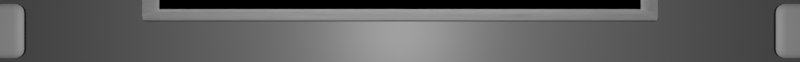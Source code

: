 # Source: UI.blend  (saved by Blender 2.80.75; exported with 4.5.12 LTS)
import bpy
from mathutils import Matrix  # noqa: F401  (used for matrix-valued properties, if any)

bpy.ops.wm.read_factory_settings(use_empty=True)
scene = bpy.context.scene
scene.name = 'Scene'

# ---- collections
col_collection = bpy.data.collections.new('Collection'); scene.collection.children.link(col_collection)

# ---- materials (node trees are filled in below, after node groups)
mat_material = bpy.data.materials.new('Material')
mat_material.alpha_threshold = 0.0
mat_material.use_transparent_shadow = False
mat_material.line_color = (0.0, 0.0, 0.0, 1.0)
mat_material_001 = bpy.data.materials.new('Material.001')
mat_material_001.use_transparent_shadow = False

# ---- material node trees
mat_material.use_nodes = True; mat_material.node_tree.nodes.clear()
_N = mat_material.node_tree.nodes; _L = mat_material.node_tree.links
n0 = _N.new('ShaderNodeOutputMaterial'); n0.name = 'Material Output'; n0.location = (300, 300)
n1 = _N.new('ShaderNodeBsdfPrincipled'); n1.name = 'Principled BSDF'; n1.location = (10, 300)
n1.distribution = 'GGX'
n1.subsurface_method = 'BURLEY'
n1.inputs[0].default_value = (0.1473, 0.1473, 0.1473, 1.0)
n1.inputs[2].default_value = 0.4
n1.inputs[3].default_value = 1.45
n1.inputs[27].default_value = (0.0, 0.0, 0.0, 1.0)
n1.inputs[28].default_value = 1.0
_L.new(n1.outputs[0], n0.inputs[0])
n0.is_active_output = True
mat_material_001.use_nodes = True; mat_material_001.node_tree.nodes.clear()
_N = mat_material_001.node_tree.nodes; _L = mat_material_001.node_tree.links
n0 = _N.new('ShaderNodeOutputMaterial'); n0.name = 'Material Output'; n0.location = (300, 300)
n1 = _N.new('ShaderNodeBsdfPrincipled'); n1.name = 'Principled BSDF'; n1.location = (10, 300)
n1.distribution = 'GGX'
n1.subsurface_method = 'BURLEY'
n1.inputs[0].default_value = (0.5489, 0.5489, 0.5489, 1.0)
n1.inputs[3].default_value = 1.45
n1.inputs[27].default_value = (0.0, 0.0, 0.0, 1.0)
n1.inputs[28].default_value = 1.0
_L.new(n1.outputs[0], n0.inputs[0])
n0.is_active_output = True

# ---- world
world_world = bpy.data.worlds.new('World'); scene.world = world_world
world_world.use_nodes = True; world_world.node_tree.nodes.clear()
_N = world_world.node_tree.nodes; _L = world_world.node_tree.links
n0 = _N.new('ShaderNodeOutputWorld'); n0.name = 'World Output'; n0.location = (300, 300)
n1 = _N.new('ShaderNodeBackground'); n1.name = 'Background'; n1.location = (10, 300)
n1.inputs[0].default_value = (0.05088, 0.05088, 0.05088, 1.0)
_L.new(n1.outputs[0], n0.inputs[0])
n0.is_active_output = True
world_world.color = (0.05088, 0.05088, 0.05088)
world_world.use_sun_shadow = False
world_world.sun_shadow_jitter_overblur = 0.0

# ---- cameras
cam_camera = bpy.data.cameras.new('Camera')
cam_camera.clip_end = 100.0
cam_camera.lens = 51.0
cam_camera.ortho_scale = 7.314

# ---- lights
light_light = bpy.data.lights.new('Light', 'POINT')
light_light.transmission_factor = 0.0
light_light.energy = 1000.0
light_light.shadow_soft_size = 0.1
light_light.shadow_maximum_resolution = 0.006
light_light.use_absolute_resolution = True

# ---- meshes
me_cube = bpy.data.meshes.new('Cube')
me_cube.from_pydata([(-3.775, 0.2272, -0.2121), (-3.775, 0.1763, -0.1718), (-3.812, 0.2272, -0.1718), (-3.775, 0.2077, -0.209), (-3.775, 0.1912, -0.2003), (-3.789, 0.2272, -0.209), (-3.789, 0.2072, -0.2053), (-3.789, 0.1938, -0.1983), (-3.796, 0.1978, -0.1951), (-3.789, 0.1802, -0.1718), (-3.801, 0.1912, -0.1718), (-3.775, 0.1802, -0.1872), (-3.789, 0.1848, -0.1876), (-3.799, 0.1938, -0.1868), (-3.809, 0.2272, -0.1872), (-3.801, 0.2272, -0.2003), (-3.809, 0.2077, -0.1718), (-3.806, 0.2072, -0.1876), (-3.799, 0.2082, -0.1983), (3.775, 0.2272, -0.2121), (3.812, 0.2272, -0.1718), (3.775, 0.1763, -0.1718), (3.789, 0.2272, -0.209), (3.801, 0.2272, -0.2003), (3.775, 0.2077, -0.209), (3.789, 0.2072, -0.2053), (3.799, 0.2082, -0.1983), (3.796, 0.1978, -0.1951), (3.809, 0.2077, -0.1718), (3.801, 0.1912, -0.1718), (3.809, 0.2272, -0.1872), (3.806, 0.2072, -0.1876), (3.799, 0.1938, -0.1868), (3.775, 0.1802, -0.1872), (3.775, 0.1912, -0.2003), (3.789, 0.1802, -0.1718), (3.789, 0.1848, -0.1876), (3.789, 0.1938, -0.1983), (5.707, -0.3266, -0.1798), (5.707, -0.3955, -0.1661), (5.707, -0.4539, -0.1271), (5.638, -0.3266, -0.1661), (5.637, -0.3972, -0.1495), (5.64, -0.4447, -0.1179), (5.603, -0.4305, -0.1037), (5.707, -0.4929, -0.06867), (5.637, -0.4763, -0.0704), (5.589, -0.4447, -0.06681), (5.541, -0.3266, -0.06867), (5.58, -0.3266, -0.1271), (5.557, -0.3972, -0.0704), (5.589, -0.3936, -0.1179), (5.707, 0.3266, -0.1798), (5.638, 0.3266, -0.1661), (5.58, 0.3266, -0.1271), (5.707, 0.3955, -0.1661), (5.637, 0.3972, -0.1495), (5.589, 0.3936, -0.1179), (5.603, 0.4305, -0.1037), (5.541, 0.3266, -0.06867), (5.557, 0.3972, -0.0704), (5.589, 0.4447, -0.06681), (5.707, 0.4929, -0.06867), (5.707, 0.4539, -0.1271), (5.637, 0.4763, -0.0704), (5.64, 0.4447, -0.1179), (-5.707, -0.3266, -0.1798), (-5.638, -0.3266, -0.1661), (-5.58, -0.3266, -0.1271), (-5.707, -0.3955, -0.1661), (-5.637, -0.3972, -0.1495), (-5.589, -0.3936, -0.1179), (-5.603, -0.4305, -0.1037), (-5.541, -0.3266, -0.06867), (-5.557, -0.3972, -0.0704), (-5.589, -0.4447, -0.06681), (-5.707, -0.4929, -0.06867), (-5.707, -0.4539, -0.1271), (-5.637, -0.4763, -0.0704), (-5.64, -0.4447, -0.1179), (-5.707, 0.3266, -0.1798), (-5.707, 0.3955, -0.1661), (-5.707, 0.4539, -0.1271), (-5.638, 0.3266, -0.1661), (-5.637, 0.3972, -0.1495), (-5.64, 0.4447, -0.1179), (-5.603, 0.4305, -0.1037), (-5.707, 0.4929, -0.06867), (-5.637, 0.4763, -0.0704), (-5.589, 0.4447, -0.06681), (-5.541, 0.3266, -0.06867), (-5.58, 0.3266, -0.1271), (-5.557, 0.3972, -0.0704), (-5.589, 0.3936, -0.1179), (6.406, 0.616, -0.0068), (6.406, 0.616, -0.2532), (6.406, -0.616, -0.0068), (6.406, -0.616, -0.2532), (-6.406, 0.616, -0.0068), (-6.406, 0.616, -0.2532), (-6.406, -0.616, -0.0068), (-6.406, -0.616, -0.2532), (5.339, 0.616, -0.2532), (4.271, 0.616, -0.2532), (3.203, 0.616, -0.2532), (2.135, 0.616, -0.2532), (1.068, 0.616, -0.2532), (-4.773e-07, 0.616, -0.2532), (-1.068, 0.616, -0.2532), (-2.135, 0.616, -0.2532), (-3.203, 0.616, -0.2532), (-4.271, 0.616, -0.2532), (-5.339, 0.616, -0.2532), (5.339, -0.616, -0.0068), (4.271, -0.616, -0.0068), (3.203, -0.616, -0.0068), (2.135, -0.616, -0.0068), (1.068, -0.616, -0.0068), (-4.773e-07, -0.616, -0.0068), (-1.068, -0.616, -0.0068), (-2.135, -0.616, -0.0068), (-3.203, -0.616, -0.0068), (-4.271, -0.616, -0.0068), (-5.339, -0.616, -0.0068), (-5.339, -0.616, -0.2532), (-4.271, -0.616, -0.2532), (-3.203, -0.616, -0.2532), (-2.135, -0.616, -0.2532), (-1.068, -0.616, -0.2532), (4.773e-07, -0.616, -0.2532), (1.068, -0.616, -0.2532), (2.135, -0.616, -0.2532), (3.203, -0.616, -0.2532), (4.271, -0.616, -0.2532), (5.339, -0.616, -0.2532), (-5.339, 0.616, -0.0068), (-4.271, 0.616, -0.0068), (4.271, 0.616, -0.0068), (5.339, 0.616, -0.0068), (-6.406, 0.4539, -0.1271), (-6.406, -0.3955, -0.1661), (-6.406, 0.4929, -0.06867), (-6.406, -0.4929, -0.06867), (-6.406, 0.3955, -0.1661), (-6.406, -0.4539, -0.1271), (-5.638, 0.4912, -0.0068), (-5.638, -0.4912, -0.0068), (-5.707, -0.5052, -0.0068), (-5.707, 0.5052, -0.0068), (-6.406, -0.3266, -0.1798), (-6.406, 0.3266, -0.1798), (-6.406, 0.5052, -0.0068), (-6.406, -0.5052, -0.0068), (-5.581, 0.4529, -0.0068), (-5.542, 0.3956, -0.0068), (-5.542, -0.3956, -0.0068), (-5.581, -0.4529, -0.0068), (5.581, 0.4529, -0.0068), (5.581, -0.4529, -0.0068), (5.542, 0.3956, -0.0068), (5.542, -0.3956, -0.0068), (5.529, 0.3266, -0.0068), (5.529, -0.3266, -0.0068), (-5.529, 0.3266, -0.0068), (-5.529, -0.3266, -0.0068), (5.638, 0.4912, -0.0068), (5.707, 0.5052, -0.0068), (5.638, -0.4912, -0.0068), (6.406, -0.4539, -0.1271), (6.406, -0.4929, -0.06867), (6.406, 0.4929, -0.06867), (6.406, 0.5052, -0.0068), (6.406, -0.3266, -0.1798), (6.406, 0.4539, -0.1271), (6.406, -0.3955, -0.1661), (5.707, -0.5052, -0.0068), (6.406, -0.5052, -0.0068), (6.406, 0.3266, -0.1798), (6.406, 0.3955, -0.1661), (-3.812, 0.616, -0.1718), (-3.809, 0.616, -0.1872), (-3.801, 0.616, -0.2003), (-3.812, 0.2272, -0.0068), (-3.812, 0.616, -0.0068), (-3.809, 0.2077, -0.0068), (-3.801, 0.1912, -0.0068), (-3.789, 0.616, -0.209), (-3.775, 0.616, -0.2121), (-3.789, 0.1802, -0.0068), (-3.775, 0.1763, -0.0068), (3.789, 0.616, -0.209), (3.789, 0.1802, -0.0068), (3.775, 0.1763, -0.0068), (3.775, 0.616, -0.2121), (-1.068, 0.1763, -0.0068), (-2.135, 0.1763, -0.0068), (-3.203, 0.1763, -0.0068), (3.203, 0.1763, -0.0068), (2.135, 0.1763, -0.0068), (1.068, 0.1763, -0.0068), (1.366e-07, 0.1763, -0.0068), (2.135, 0.616, -0.2121), (1.068, 0.616, -0.2121), (-3.182e-07, 0.616, -0.2121), (-1.068, 0.616, -0.2121), (-2.135, 0.616, -0.2121), (-3.203, 0.616, -0.2121), (3.203, 0.616, -0.2121), (3.801, 0.616, -0.2003), (3.801, 0.1912, -0.0068), (3.809, 0.616, -0.1872), (3.809, 0.2077, -0.0068), (3.812, 0.616, -0.0068), (3.812, 0.616, -0.1718), (3.812, 0.2272, -0.0068)], [], [(21, 1, 189, 196, 195, 194, 200, 199, 198, 197, 192), (2, 179, 183, 182), (0, 5, 6, 3), (3, 6, 7, 4), (5, 15, 18, 6), (6, 18, 8, 7), (1, 11, 12, 9), (9, 12, 13, 10), (11, 4, 7, 12), (12, 7, 8, 13), (2, 16, 17, 14), (14, 17, 18, 15), (16, 10, 13, 17), (17, 13, 8, 18), (19, 24, 25, 22), (22, 25, 26, 23), (24, 34, 37, 25), (25, 37, 27, 26), (20, 30, 31, 28), (28, 31, 32, 29), (30, 23, 26, 31), (31, 26, 27, 32), (21, 35, 36, 33), (33, 36, 37, 34), (35, 29, 32, 36), (36, 32, 27, 37), (1, 9, 188, 189), (9, 10, 185, 188), (10, 16, 184, 185), (16, 2, 182, 184), (19, 22, 190, 193), (22, 23, 208, 190), (23, 30, 210, 208), (30, 20, 213, 210), (0, 3, 24, 19), (3, 4, 34, 24), (4, 11, 33, 34), (11, 1, 21, 33), (80, 150, 149, 66), (38, 41, 42, 39), (39, 42, 43, 40), (41, 49, 51, 42), (42, 51, 44, 43), (45, 40, 43, 46), (46, 43, 44, 47), (48, 50, 51, 49), (50, 47, 44, 51), (52, 55, 56, 53), (53, 56, 57, 54), (55, 63, 65, 56), (56, 65, 58, 57), (59, 54, 57, 60), (60, 57, 58, 61), (62, 64, 65, 63), (64, 61, 58, 65), (66, 69, 70, 67), (67, 70, 71, 68), (69, 77, 79, 70), (70, 79, 72, 71), (73, 68, 71, 74), (74, 71, 72, 75), (76, 78, 79, 77), (78, 75, 72, 79), (80, 83, 84, 81), (81, 84, 85, 82), (83, 91, 93, 84), (84, 93, 86, 85), (87, 82, 85, 88), (88, 85, 86, 89), (90, 92, 93, 91), (92, 89, 86, 93), (52, 53, 41, 38), (53, 54, 49, 41), (54, 59, 48, 49), (59, 161, 162, 48), (38, 39, 174, 172), (39, 40, 168, 174), (40, 45, 169, 168), (45, 175, 176, 169), (90, 91, 68, 73), (91, 83, 67, 68), (83, 80, 66, 67), (76, 77, 144, 142), (77, 69, 140, 144), (69, 66, 149, 140), (52, 38, 172, 177), (135, 98, 151, 148, 145, 153, 154, 163, 164, 155, 156, 146, 147, 152, 100, 123), (124, 123, 100, 101), (101, 100, 152, 142, 144, 140, 149, 150, 143, 139, 141, 151, 98, 99), (102, 95, 97, 134), (95, 94, 171, 170, 173, 178, 177, 172, 174, 168, 169, 176, 96, 97), (102, 138, 94, 95), (99, 98, 135, 112), (112, 135, 136, 111), (111, 136, 183, 179, 180, 181, 186, 187, 206, 110), (110, 206, 205, 109), (109, 205, 204, 108), (108, 204, 203, 107), (107, 203, 202, 106), (106, 202, 201, 105), (105, 201, 207, 104), (104, 207, 193, 190, 208, 210, 213, 212, 137, 103), (103, 137, 138, 102), (99, 112, 124, 101), (112, 111, 125, 124), (111, 110, 126, 125), (110, 109, 127, 126), (109, 108, 128, 127), (108, 107, 129, 128), (107, 106, 130, 129), (106, 105, 131, 130), (105, 104, 132, 131), (104, 103, 133, 132), (103, 102, 134, 133), (97, 96, 113, 134), (134, 113, 114, 133), (133, 114, 115, 132), (132, 115, 116, 131), (131, 116, 117, 130), (130, 117, 118, 129), (129, 118, 119, 128), (128, 119, 120, 127), (127, 120, 121, 126), (126, 121, 122, 125), (125, 122, 123, 124), (94, 138, 113, 96, 176, 175, 167, 158, 160, 162, 161, 159, 157, 165, 166, 171), (138, 137, 114, 113), (137, 212, 214, 211, 209, 191, 192, 197, 115, 114), (136, 135, 123, 122), (153, 89, 92, 154), (148, 87, 88, 145), (167, 46, 47, 158), (175, 45, 46, 167), (145, 88, 89, 153), (139, 82, 87, 141), (156, 75, 78, 146), (141, 87, 148, 151), (178, 55, 52, 177), (157, 61, 64, 165), (170, 62, 63, 173), (166, 62, 170, 171), (154, 92, 90, 163), (163, 90, 73, 164), (146, 78, 76, 147), (160, 50, 48, 162), (158, 47, 50, 160), (147, 76, 142, 152), (155, 74, 75, 156), (164, 73, 74, 155), (173, 63, 55, 178), (150, 80, 81, 143), (143, 81, 82, 139), (159, 60, 61, 157), (161, 59, 60, 159), (165, 64, 62, 166), (181, 15, 5, 186), (214, 20, 28, 211), (196, 189, 188, 185, 184, 182, 183, 136, 122, 121), (186, 5, 0, 187), (200, 194, 119, 118), (187, 0, 19, 193, 207, 201, 202, 203, 204, 205, 206), (211, 28, 29, 209), (198, 199, 117, 116), (194, 195, 120, 119), (191, 35, 21, 192), (179, 2, 14, 180), (180, 14, 15, 181), (197, 198, 116, 115), (213, 20, 214, 212), (199, 200, 118, 117), (209, 29, 35, 191), (195, 196, 121, 120)])
me_cube.polygons.foreach_set('use_smooth', [0, 0, 0, 0, 0, 0, 0, 0, 0, 0, 0, 0, 0, 0, 0, 0, 0, 0, 0, 0, 0, 0, 0, 0, 0, 0, 0, 0, 0, 0, 0, 0, 0, 0, 0, 0, 0, 0, 1, 1, 1, 1, 1, 1, 1, 1, 1, 1, 1, 1, 1, 1, 1, 1, 1, 1, 1, 1, 1, 1, 1, 1, 1, 1, 1, 1, 1, 1, 1, 1, 1, 1, 1, 1, 1, 1, 1, 1, 1, 1, 1, 1, 1, 1, 1, 1, 0, 0, 0, 0, 0, 0, 0, 0, 0, 0, 0, 0, 0, 0, 0, 0, 0, 0, 0, 0, 0, 0, 0, 0, 0, 0, 0, 0, 0, 0, 0, 0, 0, 0, 0, 0, 0, 0, 0, 0, 0, 0, 0, 1, 1, 1, 1, 1, 1, 1, 1, 1, 1, 1, 1, 1, 1, 1, 1, 1, 1, 1, 1, 1, 1, 1, 1, 1, 1, 0, 0, 0, 0, 0, 0, 0, 0, 0, 0, 0, 0, 0, 0, 0, 0, 0])
_uv = me_cube.uv_layers.new(name='UVMap')
_uv.uv.foreach_set('vector', [0.3988, 0.7512, 0.3988, 0.9988, 0.496, 0.9988, 0.496, 0.98, 0.496, 0.945, 0.496, 0.91, 0.496, 0.875, 0.496, 0.84, 0.496, 0.805, 0.496, 0.77, 0.496, 0.7512, 0.3988, 0.02377, 0.3988, 0.2053, 0.496, 0.2053, 0.496, 0.02377, 0.1262, 0.7262, 0.1258, 0.7262, 0.1257, 0.7356, 0.1262, 0.7353, 0.1262, 0.7353, 0.1257, 0.7356, 0.1258, 0.75, 0.1262, 0.75, 0.1258, 0.7262, 0.125, 0.7262, 0.125, 0.7351, 0.1257, 0.7356, 0.1257, 0.7356, 0.125, 0.7351, 0.1255, 0.75, 0.1258, 0.75, 0.3988, 0.9988, 0.3897, 0.9988, 0.3894, 0.9993, 0.3988, 0.9992, 0.3988, 0.9992, 0.3894, 0.9993, 0.3899, 1.0, 0.3988, 1.0, 0.3897, 0.9988, 0.375, 0.9988, 0.375, 0.9992, 0.3894, 0.9993, 0.3894, 0.9993, 0.375, 0.9992, 0.385, 1.0, 0.3899, 1.0, 0.3988, 0.02377, 0.3988, 0.01467, 0.3894, 0.01444, 0.3897, 0.02377, 0.3897, 0.02377, 0.3894, 0.01444, 0.375, 0.01492, 0.375, 0.02377, 0.3988, 0.01467, 0.3988, 0.0, 0.3899, 0.0, 0.3894, 0.01444, 0.3894, 0.01444, 0.3899, 0.0, 0.375, 0.01005, 0.375, 0.01492, 0.3738, 0.7262, 0.3738, 0.7353, 0.3743, 0.7356, 0.3742, 0.7262, 0.3742, 0.7262, 0.3743, 0.7356, 0.375, 0.7351, 0.375, 0.7262, 0.3738, 0.7353, 0.3738, 0.75, 0.3742, 0.75, 0.3743, 0.7356, 0.3743, 0.7356, 0.3742, 0.75, 0.3783, 0.7468, 0.375, 0.7351, 0.3988, 0.7262, 0.3897, 0.7262, 0.3894, 0.7356, 0.3988, 0.7353, 0.3988, 0.7353, 0.3894, 0.7356, 0.3899, 0.75, 0.3988, 0.75, 0.3897, 0.7262, 0.375, 0.7262, 0.375, 0.7351, 0.3894, 0.7356, 0.3894, 0.7356, 0.375, 0.7351, 0.3783, 0.7468, 0.3899, 0.75, 0.3988, 0.7512, 0.3988, 0.7508, 0.3894, 0.7507, 0.3897, 0.7512, 0.3897, 0.7512, 0.3894, 0.7507, 0.375, 0.7508, 0.375, 0.7512, 0.3988, 0.7508, 0.3988, 0.75, 0.3899, 0.75, 0.3894, 0.7507, 0.3894, 0.7507, 0.3899, 0.75, 0.3783, 0.7468, 0.375, 0.7508, 0.3988, 0.9988, 0.3988, 0.9992, 0.496, 0.9992, 0.496, 0.9988, 0.3988, 0.9992, 0.3988, 1.0, 0.496, 1.0, 0.496, 0.9992, 0.3988, 0.0, 0.3988, 0.01467, 0.496, 0.01467, 0.496, 0.0, 0.3988, 0.01467, 0.3988, 0.02377, 0.496, 0.02377, 0.496, 0.01467, 0.3738, 0.7262, 0.3742, 0.7262, 0.3742, 0.5447, 0.3738, 0.5447, 0.3742, 0.7262, 0.375, 0.7262, 0.375, 0.5447, 0.3742, 0.5447, 0.375, 0.7262, 0.3897, 0.7262, 0.3897, 0.5447, 0.375, 0.5447, 0.3897, 0.7262, 0.3988, 0.7262, 0.3988, 0.5447, 0.3897, 0.5447, 0.1262, 0.7262, 0.1262, 0.7353, 0.3738, 0.7353, 0.3738, 0.7262, 0.1262, 0.7353, 0.1262, 0.75, 0.3738, 0.75, 0.3738, 0.7353, 0.375, 0.9988, 0.3897, 0.9988, 0.3897, 0.7512, 0.375, 0.7512, 0.3897, 0.9988, 0.3988, 0.9988, 0.3988, 0.7512, 0.3897, 0.7512, 0.1561, 0.5444, 0.277, 0.5444, 0.277, 0.7056, 0.1561, 0.7056, 0.1561, 0.7056, 0.1442, 0.7056, 0.1439, 0.723, 0.1561, 0.7226, 0.1561, 0.7226, 0.1439, 0.723, 0.1445, 0.75, 0.1561, 0.75, 0.1442, 0.7056, 0.125, 0.7056, 0.125, 0.7221, 0.1439, 0.723, 0.1439, 0.723, 0.125, 0.7221, 0.1382, 0.75, 0.1445, 0.75, 0.4044, 0.9689, 0.375, 0.9689, 0.375, 0.9805, 0.4039, 0.9811, 0.4039, 0.9811, 0.375, 0.9805, 0.3951, 1.0, 0.4049, 1.0, 0.4044, 0.04442, 0.4039, 0.02699, 0.375, 0.02788, 0.375, 0.04442, 0.4039, 0.02699, 0.4049, 0.0, 0.375, 0.01877, 0.375, 0.02788, 0.1561, 0.5444, 0.1561, 0.5274, 0.1439, 0.527, 0.1442, 0.5444, 0.1442, 0.5444, 0.1439, 0.527, 0.125, 0.5279, 0.125, 0.5444, 0.1561, 0.5274, 0.1561, 0.5, 0.1445, 0.5, 0.1439, 0.527, 0.1439, 0.527, 0.1445, 0.5, 0.125, 0.5188, 0.125, 0.5279, 0.4044, 0.2056, 0.375, 0.2056, 0.375, 0.2221, 0.4039, 0.223, 0.4039, 0.223, 0.375, 0.2221, 0.3951, 0.25, 0.4049, 0.25, 0.4044, 0.2811, 0.4039, 0.2689, 0.375, 0.2695, 0.375, 0.2811, 0.4039, 0.2689, 0.4049, 0.25, 0.375, 0.2632, 0.375, 0.2695, 0.1561, 0.7056, 0.1561, 0.7226, 0.1439, 0.723, 0.1442, 0.7056, 0.1442, 0.7056, 0.1439, 0.723, 0.125, 0.7221, 0.125, 0.7056, 0.1561, 0.7226, 0.1561, 0.75, 0.1445, 0.75, 0.1439, 0.723, 0.1439, 0.723, 0.1445, 0.75, 0.125, 0.7312, 0.125, 0.7221, 0.4044, 0.04442, 0.375, 0.04442, 0.375, 0.02788, 0.4039, 0.02699, 0.4039, 0.02699, 0.375, 0.02788, 0.3951, 0.0, 0.4049, 0.0, 0.4044, 0.9689, 0.4039, 0.9811, 0.375, 0.9805, 0.375, 0.9689, 0.4039, 0.9811, 0.4049, 1.0, 0.375, 0.9868, 0.375, 0.9805, 0.1561, 0.5444, 0.1442, 0.5444, 0.1439, 0.527, 0.1561, 0.5274, 0.1561, 0.5274, 0.1439, 0.527, 0.1445, 0.5, 0.1561, 0.5, 0.1442, 0.5444, 0.125, 0.5444, 0.125, 0.5279, 0.1439, 0.527, 0.1439, 0.527, 0.125, 0.5279, 0.1382, 0.5, 0.1445, 0.5, 0.4044, 0.2811, 0.375, 0.2811, 0.375, 0.2695, 0.4039, 0.2689, 0.4039, 0.2689, 0.375, 0.2695, 0.3951, 0.25, 0.4049, 0.25, 0.4044, 0.2056, 0.4039, 0.223, 0.375, 0.2221, 0.375, 0.2056, 0.4039, 0.223, 0.4049, 0.25, 0.375, 0.2312, 0.375, 0.2221, 0.1561, 0.5444, 0.1442, 0.5444, 0.1442, 0.7056, 0.1561, 0.7056, 0.1442, 0.5444, 0.125, 0.5444, 0.125, 0.7056, 0.1442, 0.7056, 0.375, 0.2056, 0.4044, 0.2056, 0.4044, 0.04442, 0.375, 0.04442, 0.4044, 0.2056, 0.4207, 0.2056, 0.4207, 0.04442, 0.4044, 0.04442, 0.1561, 0.7056, 0.1561, 0.7226, 0.277, 0.7226, 0.277, 0.7056, 0.1561, 0.7226, 0.1561, 0.75, 0.277, 0.75, 0.277, 0.7226, 0.375, 0.9689, 0.4044, 0.9689, 0.4044, 0.848, 0.375, 0.848, 0.4044, 0.9689, 0.4207, 0.9689, 0.4207, 0.848, 0.4044, 0.848, 0.4044, 0.2056, 0.375, 0.2056, 0.375, 0.04442, 0.4044, 0.04442, 0.125, 0.5444, 0.1442, 0.5444, 0.1442, 0.7056, 0.125, 0.7056, 0.1442, 0.5444, 0.1561, 0.5444, 0.1561, 0.7056, 0.1442, 0.7056, 0.4044, 0.9689, 0.375, 0.9689, 0.375, 0.848, 0.4044, 0.848, 0.1561, 0.75, 0.1561, 0.7226, 0.277, 0.7226, 0.277, 0.75, 0.1561, 0.7226, 0.1561, 0.7056, 0.277, 0.7056, 0.277, 0.7226, 0.1561, 0.5444, 0.1561, 0.7056, 0.277, 0.7056, 0.277, 0.5444, 0.6042, 0.0, 0.625, 0.0, 0.625, 0.02249, 0.6114, 0.02249, 0.61, 0.02532, 0.6089, 0.0331, 0.6081, 0.04472, 0.6079, 0.05873, 0.6079, 0.1913, 0.6081, 0.2053, 0.6089, 0.2169, 0.61, 0.2247, 0.6114, 0.2275, 0.625, 0.2275, 0.625, 0.25, 0.6042, 0.25, 0.375, 0.4792, 0.625, 0.4792, 0.625, 0.5, 0.375, 0.5, 0.375, 0.5, 0.625, 0.5, 0.625, 0.5225, 0.5622, 0.525, 0.503, 0.5329, 0.4634, 0.5448, 0.4495, 0.5587, 0.4495, 0.6913, 0.4634, 0.7052, 0.503, 0.7171, 0.5622, 0.725, 0.625, 0.7275, 0.625, 0.75, 0.375, 0.75, 0.6042, 0.75, 0.625, 0.75, 0.625, 1.0, 0.6042, 1.0, 0.125, 0.5, 0.375, 0.5, 0.375, 0.5225, 0.3122, 0.525, 0.253, 0.5329, 0.2134, 0.5448, 0.1995, 0.5587, 0.1995, 0.6913, 0.2134, 0.7052, 0.253, 0.7171, 0.3122, 0.725, 0.375, 0.7275, 0.375, 0.75, 0.125, 0.75, 0.625, 0.7292, 0.875, 0.7292, 0.875, 0.75, 0.625, 0.75, 0.625, 0.5, 0.875, 0.5, 0.875, 0.5208, 0.625, 0.5208, 0.625, 0.5208, 0.875, 0.5208, 0.875, 0.5417, 0.625, 0.5417, 0.625, 0.5417, 0.875, 0.5417, 0.875, 0.5506, 0.7076, 0.5506, 0.6919, 0.5507, 0.6787, 0.5508, 0.6698, 0.5511, 0.6667, 0.5513, 0.6667, 0.5625, 0.625, 0.5625, 0.625, 0.5625, 0.6667, 0.5625, 0.6667, 0.5833, 0.625, 0.5833, 0.625, 0.5833, 0.6667, 0.5833, 0.6667, 0.6042, 0.625, 0.6042, 0.625, 0.6042, 0.6667, 0.6042, 0.6667, 0.625, 0.625, 0.625, 0.625, 0.625, 0.6667, 0.625, 0.6667, 0.6458, 0.625, 0.6458, 0.625, 0.6458, 0.6667, 0.6458, 0.6667, 0.6667, 0.625, 0.6667, 0.625, 0.6667, 0.6667, 0.6667, 0.6667, 0.6875, 0.625, 0.6875, 0.625, 0.6875, 0.6667, 0.6875, 0.6667, 0.6987, 0.6698, 0.6989, 0.6787, 0.6992, 0.6919, 0.6993, 0.7076, 0.6994, 0.875, 0.6994, 0.875, 0.7083, 0.625, 0.7083, 0.625, 0.7083, 0.875, 0.7083, 0.875, 0.7292, 0.625, 0.7292, 0.375, 0.75, 0.3958, 0.75, 0.3958, 1.0, 0.375, 1.0, 0.3958, 0.75, 0.4167, 0.75, 0.4167, 1.0, 0.3958, 1.0, 0.4167, 0.75, 0.4375, 0.75, 0.4375, 1.0, 0.4167, 1.0, 0.4375, 0.75, 0.4583, 0.75, 0.4583, 1.0, 0.4375, 1.0, 0.4583, 0.75, 0.4792, 0.75, 0.4792, 1.0, 0.4583, 1.0, 0.4792, 0.75, 0.5, 0.75, 0.5, 1.0, 0.4792, 1.0, 0.5, 0.75, 0.5208, 0.75, 0.5208, 1.0, 0.5, 1.0, 0.5208, 0.75, 0.5417, 0.75, 0.5417, 1.0, 0.5208, 1.0, 0.5417, 0.75, 0.5625, 0.75, 0.5625, 1.0, 0.5417, 1.0, 0.5625, 0.75, 0.5833, 0.75, 0.5833, 1.0, 0.5625, 1.0, 0.5833, 0.75, 0.6042, 0.75, 0.6042, 1.0, 0.5833, 1.0, 0.375, 0.25, 0.625, 0.25, 0.625, 0.2708, 0.375, 0.2708, 0.375, 0.2708, 0.625, 0.2708, 0.625, 0.2917, 0.375, 0.2917, 0.375, 0.2917, 0.625, 0.2917, 0.625, 0.3125, 0.375, 0.3125, 0.375, 0.3125, 0.625, 0.3125, 0.625, 0.3333, 0.375, 0.3333, 0.375, 0.3333, 0.625, 0.3333, 0.625, 0.3542, 0.375, 0.3542, 0.375, 0.3542, 0.625, 0.3542, 0.625, 0.375, 0.375, 0.375, 0.375, 0.375, 0.625, 0.375, 0.625, 0.3958, 0.375, 0.3958, 0.375, 0.3958, 0.625, 0.3958, 0.625, 0.4167, 0.375, 0.4167, 0.375, 0.4167, 0.625, 0.4167, 0.625, 0.4375, 0.375, 0.4375, 0.375, 0.4375, 0.625, 0.4375, 0.625, 0.4583, 0.375, 0.4583, 0.375, 0.4583, 0.625, 0.4583, 0.625, 0.4792, 0.375, 0.4792, 0.375, 0.0, 0.3958, 0.0, 0.3958, 0.25, 0.375, 0.25, 0.375, 0.2275, 0.3886, 0.2275, 0.39, 0.2247, 0.3911, 0.2169, 0.3919, 0.2053, 0.3921, 0.1913, 0.3921, 0.05873, 0.3919, 0.04472, 0.3911, 0.0331, 0.39, 0.02532, 0.3886, 0.02249, 0.375, 0.02249, 0.3958, 0.0, 0.4167, 0.0, 0.4167, 0.25, 0.3958, 0.25, 0.4167, 0.0, 0.4256, 0.0, 0.4256, 0.0789, 0.4257, 0.08285, 0.4258, 0.0862, 0.4261, 0.08844, 0.4263, 0.08923, 0.4375, 0.08923, 0.4375, 0.25, 0.4167, 0.25, 0.5833, 0.0, 0.6042, 0.0, 0.6042, 0.25, 0.5833, 0.25, 0.4207, 0.25, 0.4049, 0.25, 0.4039, 0.223, 0.4207, 0.2226, 0.4207, 0.2811, 0.4044, 0.2811, 0.4039, 0.2689, 0.4207, 0.2692, 0.4207, 0.9808, 0.4039, 0.9811, 0.4049, 1.0, 0.4207, 1.0, 0.4207, 0.9689, 0.4044, 0.9689, 0.4039, 0.9811, 0.4207, 0.9808, 0.4207, 0.2692, 0.4039, 0.2689, 0.4049, 0.25, 0.4207, 0.25, 0.375, 0.402, 0.375, 0.2811, 0.4044, 0.2811, 0.4044, 0.402, 0.4207, 1.0, 0.4049, 1.0, 0.4039, 0.9811, 0.4207, 0.9808, 0.4044, 0.402, 0.4044, 0.2811, 0.4207, 0.2811, 0.4207, 0.402, 0.277, 0.5274, 0.1561, 0.5274, 0.1561, 0.5444, 0.277, 0.5444, 0.4207, 0.25, 0.4049, 0.25, 0.4039, 0.2689, 0.4207, 0.2692, 0.4044, 0.402, 0.4044, 0.2811, 0.375, 0.2811, 0.375, 0.402, 0.4207, 0.2811, 0.4044, 0.2811, 0.4044, 0.402, 0.4207, 0.402, 0.4207, 0.2226, 0.4039, 0.223, 0.4044, 0.2056, 0.4207, 0.2056, 0.4207, 0.2056, 0.4044, 0.2056, 0.4044, 0.04442, 0.4207, 0.04442, 0.4207, 0.9808, 0.4039, 0.9811, 0.4044, 0.9689, 0.4207, 0.9689, 0.4207, 0.02738, 0.4039, 0.02699, 0.4044, 0.04442, 0.4207, 0.04442, 0.4207, 0.0, 0.4049, 0.0, 0.4039, 0.02699, 0.4207, 0.02738, 0.4207, 0.9689, 0.4044, 0.9689, 0.4044, 0.848, 0.4207, 0.848, 0.4207, 0.02738, 0.4039, 0.02699, 0.4049, 0.0, 0.4207, 0.0, 0.4207, 0.04442, 0.4044, 0.04442, 0.4039, 0.02699, 0.4207, 0.02738, 0.277, 0.5, 0.1561, 0.5, 0.1561, 0.5274, 0.277, 0.5274, 0.277, 0.5444, 0.1561, 0.5444, 0.1561, 0.5274, 0.277, 0.5274, 0.277, 0.5274, 0.1561, 0.5274, 0.1561, 0.5, 0.277, 0.5, 0.4207, 0.2226, 0.4039, 0.223, 0.4049, 0.25, 0.4207, 0.25, 0.4207, 0.2056, 0.4044, 0.2056, 0.4039, 0.223, 0.4207, 0.2226, 0.4207, 0.2692, 0.4039, 0.2689, 0.4044, 0.2811, 0.4207, 0.2811, 0.125, 0.5447, 0.125, 0.7262, 0.1258, 0.7262, 0.1258, 0.5447, 0.496, 0.7262, 0.3988, 0.7262, 0.3988, 0.7353, 0.496, 0.7353, 0.5625, 0.08923, 0.5737, 0.08923, 0.5739, 0.08844, 0.5742, 0.0862, 0.5743, 0.08285, 0.5744, 0.0789, 0.5744, 0.0, 0.5833, 0.0, 0.5833, 0.25, 0.5625, 0.25, 0.1258, 0.5447, 0.1258, 0.7262, 0.1262, 0.7262, 0.1262, 0.5447, 0.5, 0.08923, 0.5208, 0.08923, 0.5208, 0.25, 0.5, 0.25, 0.1262, 0.5447, 0.1262, 0.7262, 0.3738, 0.7262, 0.3738, 0.5447, 0.355, 0.5447, 0.32, 0.5447, 0.285, 0.5447, 0.25, 0.5447, 0.215, 0.5447, 0.18, 0.5447, 0.145, 0.5447, 0.496, 0.7353, 0.3988, 0.7353, 0.3988, 0.75, 0.496, 0.75, 0.4583, 0.08923, 0.4792, 0.08923, 0.4792, 0.25, 0.4583, 0.25, 0.5208, 0.08923, 0.5417, 0.08923, 0.5417, 0.25, 0.5208, 0.25, 0.496, 0.7508, 0.3988, 0.7508, 0.3988, 0.7512, 0.496, 0.7512, 0.3988, 0.2053, 0.3988, 0.02377, 0.3897, 0.02377, 0.3897, 0.2053, 0.3897, 0.2053, 0.3897, 0.02377, 0.375, 0.02377, 0.375, 0.2053, 0.4375, 0.08923, 0.4583, 0.08923, 0.4583, 0.25, 0.4375, 0.25, 0.3988, 0.5447, 0.3988, 0.7262, 0.496, 0.7262, 0.496, 0.5447, 0.4792, 0.08923, 0.5, 0.08923, 0.5, 0.25, 0.4792, 0.25, 0.496, 0.75, 0.3988, 0.75, 0.3988, 0.7508, 0.496, 0.7508, 0.5417, 0.08923, 0.5625, 0.08923, 0.5625, 0.25, 0.5417, 0.25])
me_cube.materials.append(mat_material)
me_cube.use_remesh_preserve_volume = False
me_cube.use_remesh_preserve_attributes = False
me_cube.use_mirror_vertex_groups = False
me_cube.update()
me_cube_001 = bpy.data.meshes.new('Cube.001')
me_cube_001.from_pydata([(5.538, -0.5378, -1.203), (5.538, -0.5378, -0.2709), (5.538, 0.5378, -1.203), (5.538, 0.5378, -0.2709), (6.962, -0.5378, -1.203), (6.962, -0.5378, -0.2709), (6.962, 0.5378, -1.203), (6.962, 0.5378, -0.2709)], [], [(0, 1, 3, 2), (2, 3, 7, 6), (6, 7, 5, 4), (4, 5, 1, 0), (2, 6, 4, 0), (7, 3, 1, 5)])
me_cube_001.polygons.foreach_set('use_smooth', [True] * 6)
_uv = me_cube_001.uv_layers.new(name='UVMap')
_uv.uv.foreach_set('vector', [0.375, 0.0, 0.625, 0.0, 0.625, 0.25, 0.375, 0.25, 0.375, 0.25, 0.625, 0.25, 0.625, 0.5, 0.375, 0.5, 0.375, 0.5, 0.625, 0.5, 0.625, 0.75, 0.375, 0.75, 0.375, 0.75, 0.625, 0.75, 0.625, 1.0, 0.375, 1.0, 0.125, 0.5, 0.375, 0.5, 0.375, 0.75, 0.125, 0.75, 0.625, 0.5, 0.875, 0.5, 0.875, 0.75, 0.625, 0.75])
me_cube_001.materials.append(mat_material_001)
me_cube_001.use_remesh_preserve_volume = False
me_cube_001.use_remesh_preserve_attributes = False
me_cube_001.use_mirror_vertex_groups = False
me_cube_001.update()
me_cube_002 = bpy.data.meshes.new('Cube.002')
me_cube_002.from_pydata([(-4.255, 0.6841, -0.07745), (4.255, 0.6841, -0.07745), (-4.164, 0.17, -0.07745), (-4.255, 0.2126, -0.07745), (-4.229, 0.1825, -0.07745), (-3.837, 0.2766, 0.04651), (-3.806, 0.344, 0.07745), (-3.885, 0.3334, 0.06298), (-3.822, 0.3073, 0.06839), (-3.844, 0.3132, 0.06923), (-3.846, 0.3387, 0.07321), (-3.863, 0.3018, 0.06135), (-3.885, 0.6841, 0.06298), (-3.806, 0.6841, 0.07745), (-3.846, 0.6841, 0.07321), (4.255, 0.2126, -0.07745), (4.164, 0.17, -0.07745), (4.229, 0.1825, -0.07745), (3.806, 0.344, 0.07745), (3.837, 0.2766, 0.04651), (3.885, 0.3334, 0.06298), (3.822, 0.3073, 0.06839), (3.844, 0.3132, 0.06923), (3.863, 0.3018, 0.06135), (3.846, 0.3387, 0.07321), (3.806, 0.6841, 0.07745), (3.885, 0.6841, 0.06298), (3.846, 0.6841, 0.07321)], [], [(16, 19, 5, 2), (1, 26, 20, 15), (25, 13, 6, 18), (3, 7, 12, 0), (0, 12, 14, 13, 25, 27, 26, 1), (5, 8, 9, 11), (6, 10, 9, 8), (7, 11, 9, 10), (18, 21, 22, 24), (19, 23, 22, 21), (20, 24, 22, 23), (2, 5, 11, 4), (4, 11, 7, 3), (6, 13, 14, 10), (10, 14, 12, 7), (25, 18, 24, 27), (27, 24, 20, 26), (19, 16, 17, 23), (23, 17, 15, 20), (18, 6, 8, 21), (21, 8, 5, 19), (0, 1, 15, 17, 16, 2, 4, 3)])
_uv = me_cube_002.uv_layers.new(name='UVMap')
_uv.uv.foreach_set('vector', [0.375, 0.7527, 0.5751, 0.7527, 0.5751, 0.9973, 0.375, 0.9973, 0.375, 0.5, 0.6016, 0.5, 0.6016, 0.7243, 0.375, 0.7293, 0.6263, 0.5, 0.8737, 0.5, 0.8737, 0.7232, 0.6263, 0.7232, 0.375, 0.02075, 0.6016, 0.02572, 0.6016, 0.25, 0.375, 0.25, 0.375, 0.25, 0.6016, 0.25, 0.6182, 0.2504, 0.625, 0.2513, 0.625, 0.4987, 0.6227, 0.4999, 0.6016, 0.5, 0.375, 0.5, 0.5751, 0.9973, 0.625, 0.9992, 0.625, 0.9999, 0.6141, 1.0, 0.8737, 0.7232, 0.875, 0.7267, 0.875, 0.7434, 0.8742, 0.75, 0.6016, 0.02572, 0.6141, 0.0, 0.625, 0.0, 0.625, 0.02331, 0.6263, 0.7232, 0.6258, 0.75, 0.625, 0.7478, 0.625, 0.7267, 0.5751, 0.7527, 0.6141, 0.75, 0.625, 0.7478, 0.625, 0.7508, 0.6016, 0.7243, 0.625, 0.7267, 0.625, 0.7478, 0.6141, 0.75, 0.375, 0.9973, 0.5751, 0.9973, 0.6141, 1.0, 0.3901, 1.0, 0.3901, 0.0, 0.6141, 0.0, 0.6016, 0.02572, 0.375, 0.02075, 0.8737, 0.7232, 0.8737, 0.5, 0.875, 0.5, 0.875, 0.7267, 0.625, 0.02331, 0.625, 0.25, 0.6016, 0.25, 0.6016, 0.02572, 0.6263, 0.5, 0.6263, 0.7232, 0.625, 0.7267, 0.6227, 0.4999, 0.6227, 0.4999, 0.625, 0.7267, 0.6016, 0.7243, 0.6016, 0.5, 0.5751, 0.7527, 0.375, 0.7527, 0.3848, 0.748, 0.6141, 0.75, 0.6141, 0.75, 0.3848, 0.748, 0.375, 0.7293, 0.6016, 0.7243, 0.6263, 0.7232, 0.8737, 0.7232, 0.8742, 0.75, 0.6258, 0.75, 0.625, 0.7508, 0.625, 0.9992, 0.5751, 0.9973, 0.5751, 0.7527, 0.125, 0.5, 0.375, 0.5, 0.375, 0.7293, 0.3848, 0.748, 0.3723, 0.75, 0.1277, 0.75, 0.1258, 0.7439, 0.125, 0.7293])
me_cube_002.use_remesh_preserve_volume = False
me_cube_002.use_remesh_preserve_attributes = False
me_cube_002.use_mirror_vertex_groups = False
me_cube_002.update()
me_cube_003 = bpy.data.meshes.new('Cube.003')
me_cube_003.from_pydata([(-4.255, 0.6841, -0.07745), (4.255, 0.6841, -0.07745), (-4.164, 0.17, -0.07745), (-4.255, 0.2126, -0.07745), (-4.229, 0.1825, -0.07745), (-3.837, 0.2766, 0.04651), (-3.806, 0.344, 0.07745), (-3.885, 0.3334, 0.06298), (-3.822, 0.3073, 0.06839), (-3.844, 0.3132, 0.06923), (-3.846, 0.3387, 0.07321), (-3.863, 0.3018, 0.06135), (-3.885, 0.6841, 0.06298), (-3.806, 0.6841, 0.07745), (-3.846, 0.6841, 0.07321), (4.255, 0.2126, -0.07745), (4.164, 0.17, -0.07745), (4.229, 0.1825, -0.07745), (3.806, 0.344, 0.07745), (3.837, 0.2766, 0.04651), (3.885, 0.3334, 0.06298), (3.822, 0.3073, 0.06839), (3.844, 0.3132, 0.06923), (3.863, 0.3018, 0.06135), (3.846, 0.3387, 0.07321), (3.806, 0.6841, 0.07745), (3.885, 0.6841, 0.06298), (3.846, 0.6841, 0.07321)], [], [(16, 19, 5, 2), (1, 26, 20, 15), (25, 13, 6, 18), (3, 7, 12, 0), (0, 12, 14, 13, 25, 27, 26, 1), (5, 8, 9, 11), (6, 10, 9, 8), (7, 11, 9, 10), (18, 21, 22, 24), (19, 23, 22, 21), (20, 24, 22, 23), (2, 5, 11, 4), (4, 11, 7, 3), (6, 13, 14, 10), (10, 14, 12, 7), (25, 18, 24, 27), (27, 24, 20, 26), (19, 16, 17, 23), (23, 17, 15, 20), (18, 6, 8, 21), (21, 8, 5, 19), (0, 1, 15, 17, 16, 2, 4, 3)])
_uv = me_cube_003.uv_layers.new(name='UVMap')
_uv.uv.foreach_set('vector', [0.375, 0.7527, 0.5751, 0.7527, 0.5751, 0.9973, 0.375, 0.9973, 0.375, 0.5, 0.6016, 0.5, 0.6016, 0.7243, 0.375, 0.7293, 0.6263, 0.5, 0.8737, 0.5, 0.8737, 0.7232, 0.6263, 0.7232, 0.375, 0.02075, 0.6016, 0.02572, 0.6016, 0.25, 0.375, 0.25, 0.375, 0.25, 0.6016, 0.25, 0.6182, 0.2504, 0.625, 0.2513, 0.625, 0.4987, 0.6227, 0.4999, 0.6016, 0.5, 0.375, 0.5, 0.5751, 0.9973, 0.625, 0.9992, 0.625, 0.9999, 0.6141, 1.0, 0.8737, 0.7232, 0.875, 0.7267, 0.875, 0.7434, 0.8742, 0.75, 0.6016, 0.02572, 0.6141, 0.0, 0.625, 0.0, 0.625, 0.02331, 0.6263, 0.7232, 0.6258, 0.75, 0.625, 0.7478, 0.625, 0.7267, 0.5751, 0.7527, 0.6141, 0.75, 0.625, 0.7478, 0.625, 0.7508, 0.6016, 0.7243, 0.625, 0.7267, 0.625, 0.7478, 0.6141, 0.75, 0.375, 0.9973, 0.5751, 0.9973, 0.6141, 1.0, 0.3901, 1.0, 0.3901, 0.0, 0.6141, 0.0, 0.6016, 0.02572, 0.375, 0.02075, 0.8737, 0.7232, 0.8737, 0.5, 0.875, 0.5, 0.875, 0.7267, 0.625, 0.02331, 0.625, 0.25, 0.6016, 0.25, 0.6016, 0.02572, 0.6263, 0.5, 0.6263, 0.7232, 0.625, 0.7267, 0.6227, 0.4999, 0.6227, 0.4999, 0.625, 0.7267, 0.6016, 0.7243, 0.6016, 0.5, 0.5751, 0.7527, 0.375, 0.7527, 0.3848, 0.748, 0.6141, 0.75, 0.6141, 0.75, 0.3848, 0.748, 0.375, 0.7293, 0.6016, 0.7243, 0.6263, 0.7232, 0.8737, 0.7232, 0.8742, 0.75, 0.6258, 0.75, 0.625, 0.7508, 0.625, 0.9992, 0.5751, 0.9973, 0.5751, 0.7527, 0.125, 0.5, 0.375, 0.5, 0.375, 0.7293, 0.3848, 0.748, 0.3723, 0.75, 0.1277, 0.75, 0.1258, 0.7439, 0.125, 0.7293])
me_cube_003.use_remesh_preserve_volume = False
me_cube_003.use_remesh_preserve_attributes = False
me_cube_003.use_mirror_vertex_groups = False
me_cube_003.update()

# ---- objects
ob_cube = bpy.data.objects.new('Cube', me_cube)
ob_light = bpy.data.objects.new('Light', light_light)
ob_camera = bpy.data.objects.new('Camera', cam_camera)
ob_cube_001 = bpy.data.objects.new('Cube.001', me_cube_001)
ob_cube_002 = bpy.data.objects.new('Cube.002', me_cube_002)
ob_cube_003 = bpy.data.objects.new('Cube.003', me_cube_003)

# ---- transforms, parenting, visibility, modifiers, constraints
ob_cube.location = (0.0, 0.0, 0.0)
ob_cube.scale = (1.074, 0.8699, 1.0)
ob_cube.lock_rotations_4d = False
ob_cube.empty_display_type = 'ARROWS'
ob_cube.lineart.crease_threshold = 0.0
_m = ob_cube.modifiers.new('Bevel', 'BEVEL')
_m.width = 0.07
_m.width_pct = 0.07
_m.segments = 4
_m.limit_method = 'NONE'
ob_light.location = (0.0, 0.0, 5.904)
ob_light.rotation_euler = (0.6503, 0.05522, 1.866)
ob_light.lock_rotations_4d = False
ob_light.empty_display_type = 'ARROWS'
ob_light.color = (0.0, 0.0, 0.0, 0.0)
ob_light.lineart.crease_threshold = 0.0
ob_camera.location = (0.0, 0.0, 17.99)
ob_camera.lock_rotations_4d = False
ob_camera.empty_display_type = 'ARROWS'
ob_camera.color = (0.0, 0.0, 0.0, 0.0)
ob_camera.display_type = 'WIRE'
ob_camera.lineart.crease_threshold = 0.0
ob_cube_001.location = (0.0, 0.0, 0.2931)
ob_cube_001.scale = (1.074, 0.8699, 1.0)
ob_cube_001.lineart.crease_threshold = 0.0
_m = ob_cube_001.modifiers.new('Mirror', 'MIRROR')
_m = ob_cube_001.modifiers.new('Bevel', 'BEVEL')
_m.width = 0.18
_m.width_pct = 0.18
_m.segments = 4
_m.limit_method = 'NONE'
ob_cube_002.location = (0.0, 0.0, 0.0)
ob_cube_002.lineart.crease_threshold = 0.0
ob_cube_003.location = (0.0, 0.0, 0.0)
ob_cube_003.lineart.crease_threshold = 0.0

# ---- collection membership
col_collection.objects.link(ob_cube)
col_collection.objects.link(ob_light)
col_collection.objects.link(ob_camera)
col_collection.objects.link(ob_cube_001)
col_collection.objects.link(ob_cube_002)
col_collection.objects.link(ob_cube_003)

# ---- scene / render settings (as saved in the file)
scene.camera = ob_camera
scene.frame_start = 1; scene.frame_end = 250; scene.frame_set(21)
scene.render.engine = 'BLENDER_EEVEE_NEXT'
scene.render.resolution_y = 148
scene.cycles.use_denoising = False
scene.cycles.samples = 128
scene.cycles.sampling_pattern = 'TABULATED_SOBOL'
scene.cycles.use_adaptive_sampling = False
scene.cycles.use_light_tree = False
scene.view_settings.view_transform = 'Filmic'
bpy.context.view_layer.update()
